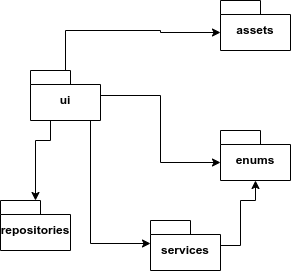

The diagram above was exported from draw.io. Its source (the exported page's mxGraphModel, read from the mxfile embedded in the PNG):
<mxGraphModel dx="877" dy="369" grid="1" gridSize="10" guides="1" tooltips="1" connect="1" arrows="1" fold="1" page="1" pageScale="1" pageWidth="827" pageHeight="1169" math="0" shadow="0">
  <root>
    <mxCell id="0" />
    <mxCell id="1" parent="0" />
    <mxCell id="k2qydwEVeGkfymadKSD5-10" style="edgeStyle=orthogonalEdgeStyle;rounded=0;orthogonalLoop=1;jettySize=auto;html=1;" edge="1" parent="1" source="k2qydwEVeGkfymadKSD5-1" target="k2qydwEVeGkfymadKSD5-3">
      <mxGeometry relative="1" as="geometry">
        <Array as="points">
          <mxPoint x="60" y="190" />
          <mxPoint x="45" y="190" />
        </Array>
      </mxGeometry>
    </mxCell>
    <mxCell id="k2qydwEVeGkfymadKSD5-11" style="edgeStyle=orthogonalEdgeStyle;rounded=0;orthogonalLoop=1;jettySize=auto;html=1;entryX=0;entryY=0;entryDx=0;entryDy=23;entryPerimeter=0;" edge="1" parent="1" source="k2qydwEVeGkfymadKSD5-1" target="k2qydwEVeGkfymadKSD5-2">
      <mxGeometry relative="1" as="geometry">
        <Array as="points">
          <mxPoint x="100" y="293" />
        </Array>
      </mxGeometry>
    </mxCell>
    <mxCell id="k2qydwEVeGkfymadKSD5-12" style="edgeStyle=orthogonalEdgeStyle;rounded=0;orthogonalLoop=1;jettySize=auto;html=1;entryX=0;entryY=0;entryDx=0;entryDy=32;entryPerimeter=0;" edge="1" parent="1" source="k2qydwEVeGkfymadKSD5-1" target="k2qydwEVeGkfymadKSD5-5">
      <mxGeometry relative="1" as="geometry">
        <Array as="points">
          <mxPoint x="75" y="80" />
          <mxPoint x="170" y="80" />
          <mxPoint x="170" y="82" />
        </Array>
      </mxGeometry>
    </mxCell>
    <mxCell id="k2qydwEVeGkfymadKSD5-13" style="edgeStyle=orthogonalEdgeStyle;rounded=0;orthogonalLoop=1;jettySize=auto;html=1;entryX=0;entryY=0;entryDx=0;entryDy=32;entryPerimeter=0;" edge="1" parent="1" source="k2qydwEVeGkfymadKSD5-1" target="k2qydwEVeGkfymadKSD5-4">
      <mxGeometry relative="1" as="geometry" />
    </mxCell>
    <mxCell id="k2qydwEVeGkfymadKSD5-1" value="ui" style="shape=folder;fontStyle=1;spacingTop=10;tabWidth=40;tabHeight=14;tabPosition=left;html=1;whiteSpace=wrap;" vertex="1" parent="1">
      <mxGeometry x="40" y="120" width="70" height="50" as="geometry" />
    </mxCell>
    <mxCell id="k2qydwEVeGkfymadKSD5-14" style="edgeStyle=orthogonalEdgeStyle;rounded=0;orthogonalLoop=1;jettySize=auto;html=1;entryX=0.5;entryY=1;entryDx=0;entryDy=0;entryPerimeter=0;" edge="1" parent="1" source="k2qydwEVeGkfymadKSD5-2" target="k2qydwEVeGkfymadKSD5-4">
      <mxGeometry relative="1" as="geometry">
        <Array as="points">
          <mxPoint x="250" y="295" />
          <mxPoint x="250" y="250" />
          <mxPoint x="265" y="250" />
        </Array>
      </mxGeometry>
    </mxCell>
    <mxCell id="k2qydwEVeGkfymadKSD5-2" value="services" style="shape=folder;fontStyle=1;spacingTop=10;tabWidth=40;tabHeight=14;tabPosition=left;html=1;whiteSpace=wrap;" vertex="1" parent="1">
      <mxGeometry x="160" y="270" width="70" height="50" as="geometry" />
    </mxCell>
    <mxCell id="k2qydwEVeGkfymadKSD5-3" value="repositories" style="shape=folder;fontStyle=1;spacingTop=10;tabWidth=40;tabHeight=14;tabPosition=left;html=1;whiteSpace=wrap;" vertex="1" parent="1">
      <mxGeometry x="10" y="250" width="70" height="50" as="geometry" />
    </mxCell>
    <mxCell id="k2qydwEVeGkfymadKSD5-4" value="enums" style="shape=folder;fontStyle=1;spacingTop=10;tabWidth=40;tabHeight=14;tabPosition=left;html=1;whiteSpace=wrap;" vertex="1" parent="1">
      <mxGeometry x="230" y="180" width="70" height="50" as="geometry" />
    </mxCell>
    <mxCell id="k2qydwEVeGkfymadKSD5-5" value="assets" style="shape=folder;fontStyle=1;spacingTop=10;tabWidth=40;tabHeight=14;tabPosition=left;html=1;whiteSpace=wrap;" vertex="1" parent="1">
      <mxGeometry x="230" y="50" width="70" height="50" as="geometry" />
    </mxCell>
  </root>
</mxGraphModel>